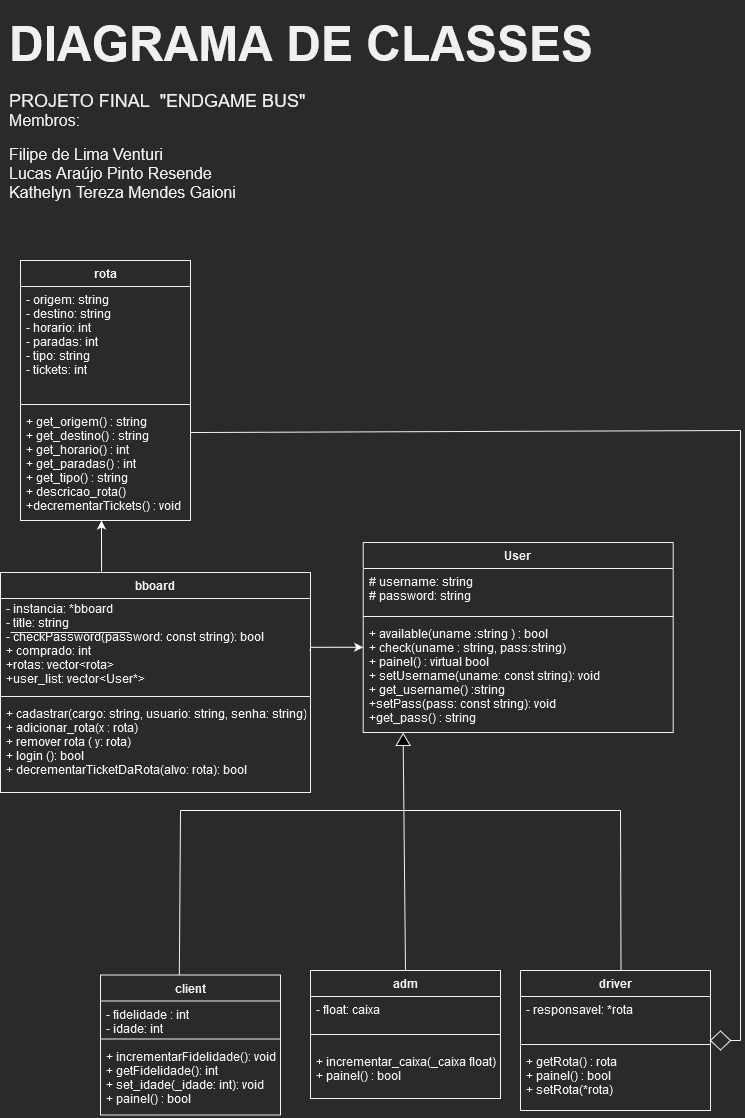

The diagram above was exported from draw.io. Its source (the exported page's mxGraphModel, read from the mxfile embedded in the PNG):
<mxGraphModel dx="1422" dy="1929" grid="1" gridSize="10" guides="1" tooltips="1" connect="1" arrows="1" fold="1" page="1" pageScale="1" pageWidth="827" pageHeight="1169" math="0" shadow="0">
  <root>
    <mxCell id="0" />
    <mxCell id="1" parent="0" />
    <mxCell id="6xMLS2Rm7-0HrVU2JoJh-32" value="User" style="swimlane;fontStyle=1;align=center;verticalAlign=top;childLayout=stackLayout;horizontal=1;startSize=26;horizontalStack=0;resizeParent=1;resizeParentMax=0;resizeLast=0;collapsible=1;marginBottom=0;" parent="1" vertex="1">
      <mxGeometry x="402.7" y="-618" width="310" height="190" as="geometry">
        <mxRectangle x="402.7" y="-588" width="80" height="138" as="alternateBounds" />
      </mxGeometry>
    </mxCell>
    <mxCell id="6xMLS2Rm7-0HrVU2JoJh-33" value="# username: string&#10;# password: string&#10;" style="text;strokeColor=none;fillColor=none;align=left;verticalAlign=top;spacingLeft=4;spacingRight=4;overflow=hidden;rotatable=0;points=[[0,0.5],[1,0.5]];portConstraint=eastwest;" parent="6xMLS2Rm7-0HrVU2JoJh-32" vertex="1">
      <mxGeometry y="26" width="310" height="44" as="geometry" />
    </mxCell>
    <mxCell id="6xMLS2Rm7-0HrVU2JoJh-34" value="" style="line;strokeWidth=1;fillColor=none;align=left;verticalAlign=middle;spacingTop=-1;spacingLeft=3;spacingRight=3;rotatable=0;labelPosition=right;points=[];portConstraint=eastwest;strokeColor=inherit;" parent="6xMLS2Rm7-0HrVU2JoJh-32" vertex="1">
      <mxGeometry y="70" width="310" height="8" as="geometry" />
    </mxCell>
    <mxCell id="6xMLS2Rm7-0HrVU2JoJh-35" value="+ available(uname :string ) : bool&#10;+ check(uname : string, pass:string)&#10;+ painel() : virtual bool&#10;+ setUsername(uname: const string): void&#10;+ get_username() :string&#10;+setPass(pass: const string): void&#10;+get_pass() : string&#10;" style="text;strokeColor=none;fillColor=none;align=left;verticalAlign=top;spacingLeft=4;spacingRight=4;overflow=hidden;rotatable=0;points=[[0,0.5],[1,0.5]];portConstraint=eastwest;" parent="6xMLS2Rm7-0HrVU2JoJh-32" vertex="1">
      <mxGeometry y="78" width="310" height="112" as="geometry" />
    </mxCell>
    <mxCell id="6xMLS2Rm7-0HrVU2JoJh-36" value="adm" style="swimlane;fontStyle=1;align=center;verticalAlign=top;childLayout=stackLayout;horizontal=1;startSize=26;horizontalStack=0;resizeParent=1;resizeParentMax=0;resizeLast=0;collapsible=1;marginBottom=0;" parent="1" vertex="1">
      <mxGeometry x="350" y="-190" width="190" height="128" as="geometry">
        <mxRectangle x="360" y="-210" width="100" height="30" as="alternateBounds" />
      </mxGeometry>
    </mxCell>
    <mxCell id="6xMLS2Rm7-0HrVU2JoJh-37" value="- float: caixa" style="text;strokeColor=none;fillColor=none;align=left;verticalAlign=top;spacingLeft=4;spacingRight=4;overflow=hidden;rotatable=0;points=[[0,0.5],[1,0.5]];portConstraint=eastwest;" parent="6xMLS2Rm7-0HrVU2JoJh-36" vertex="1">
      <mxGeometry y="26" width="190" height="24" as="geometry" />
    </mxCell>
    <mxCell id="6xMLS2Rm7-0HrVU2JoJh-38" value="" style="line;strokeWidth=1;fillColor=none;align=left;verticalAlign=middle;spacingTop=-1;spacingLeft=3;spacingRight=3;rotatable=0;labelPosition=right;points=[];portConstraint=eastwest;strokeColor=inherit;" parent="6xMLS2Rm7-0HrVU2JoJh-36" vertex="1">
      <mxGeometry y="50" width="190" height="28" as="geometry" />
    </mxCell>
    <mxCell id="6xMLS2Rm7-0HrVU2JoJh-39" value="+ incrementar_caixa(_caixa float)&#10;+ painel() : bool" style="text;strokeColor=none;fillColor=none;align=left;verticalAlign=top;spacingLeft=4;spacingRight=4;overflow=hidden;rotatable=0;points=[[0,0.5],[1,0.5]];portConstraint=eastwest;" parent="6xMLS2Rm7-0HrVU2JoJh-36" vertex="1">
      <mxGeometry y="78" width="190" height="50" as="geometry" />
    </mxCell>
    <mxCell id="6xMLS2Rm7-0HrVU2JoJh-40" value="client" style="swimlane;fontStyle=1;align=center;verticalAlign=top;childLayout=stackLayout;horizontal=1;startSize=26;horizontalStack=0;resizeParent=1;resizeParentMax=0;resizeLast=0;collapsible=1;marginBottom=0;" parent="1" vertex="1">
      <mxGeometry x="140" y="-185.5" width="180" height="140" as="geometry">
        <mxRectangle x="300" y="-210" width="90" height="30" as="alternateBounds" />
      </mxGeometry>
    </mxCell>
    <mxCell id="6xMLS2Rm7-0HrVU2JoJh-41" value="- fidelidade : int&#10;- idade: int" style="text;strokeColor=none;fillColor=none;align=left;verticalAlign=top;spacingLeft=4;spacingRight=4;overflow=hidden;rotatable=0;points=[[0,0.5],[1,0.5]];portConstraint=eastwest;" parent="6xMLS2Rm7-0HrVU2JoJh-40" vertex="1">
      <mxGeometry y="26" width="180" height="34" as="geometry" />
    </mxCell>
    <mxCell id="6xMLS2Rm7-0HrVU2JoJh-42" value="" style="line;strokeWidth=1;fillColor=none;align=left;verticalAlign=middle;spacingTop=-1;spacingLeft=3;spacingRight=3;rotatable=0;labelPosition=right;points=[];portConstraint=eastwest;strokeColor=inherit;" parent="6xMLS2Rm7-0HrVU2JoJh-40" vertex="1">
      <mxGeometry y="60" width="180" height="8" as="geometry" />
    </mxCell>
    <mxCell id="6xMLS2Rm7-0HrVU2JoJh-43" value="+ incrementarFidelidade(): void&#10;+ getFidelidade(): int &#10;+ set_idade(_idade: int): void&#10;+ painel() : bool&#10;" style="text;strokeColor=none;fillColor=none;align=left;verticalAlign=top;spacingLeft=4;spacingRight=4;overflow=hidden;rotatable=0;points=[[0,0.5],[1,0.5]];portConstraint=eastwest;" parent="6xMLS2Rm7-0HrVU2JoJh-40" vertex="1">
      <mxGeometry y="68" width="180" height="72" as="geometry" />
    </mxCell>
    <mxCell id="6xMLS2Rm7-0HrVU2JoJh-45" value="driver" style="swimlane;fontStyle=1;align=center;verticalAlign=top;childLayout=stackLayout;horizontal=1;startSize=26;horizontalStack=0;resizeParent=1;resizeParentMax=0;resizeLast=0;collapsible=1;marginBottom=0;" parent="1" vertex="1">
      <mxGeometry x="560" y="-190" width="190" height="140" as="geometry">
        <mxRectangle x="530" y="-210" width="100" height="30" as="alternateBounds" />
      </mxGeometry>
    </mxCell>
    <mxCell id="6xMLS2Rm7-0HrVU2JoJh-46" value="- responsavel: *rota" style="text;strokeColor=none;fillColor=none;align=left;verticalAlign=top;spacingLeft=4;spacingRight=4;overflow=hidden;rotatable=0;points=[[0,0.5],[1,0.5]];portConstraint=eastwest;" parent="6xMLS2Rm7-0HrVU2JoJh-45" vertex="1">
      <mxGeometry y="26" width="190" height="44" as="geometry" />
    </mxCell>
    <mxCell id="6xMLS2Rm7-0HrVU2JoJh-47" value="" style="line;strokeWidth=1;fillColor=none;align=left;verticalAlign=middle;spacingTop=-1;spacingLeft=3;spacingRight=3;rotatable=0;labelPosition=right;points=[];portConstraint=eastwest;strokeColor=inherit;" parent="6xMLS2Rm7-0HrVU2JoJh-45" vertex="1">
      <mxGeometry y="70" width="190" height="8" as="geometry" />
    </mxCell>
    <mxCell id="6xMLS2Rm7-0HrVU2JoJh-48" value="+ getRota() : rota&#10;+ painel() : bool&#10;+ setRota(*rota) &#10;&#10;" style="text;strokeColor=none;fillColor=none;align=left;verticalAlign=top;spacingLeft=4;spacingRight=4;overflow=hidden;rotatable=0;points=[[0,0.5],[1,0.5]];portConstraint=eastwest;" parent="6xMLS2Rm7-0HrVU2JoJh-45" vertex="1">
      <mxGeometry y="78" width="190" height="62" as="geometry" />
    </mxCell>
    <mxCell id="6xMLS2Rm7-0HrVU2JoJh-57" value="rota" style="swimlane;fontStyle=1;align=center;verticalAlign=top;childLayout=stackLayout;horizontal=1;startSize=26;horizontalStack=0;resizeParent=1;resizeParentMax=0;resizeLast=0;collapsible=1;marginBottom=0;" parent="1" vertex="1">
      <mxGeometry x="60" y="-900" width="170" height="260" as="geometry">
        <mxRectangle x="50" y="-890" width="60" height="30" as="alternateBounds" />
      </mxGeometry>
    </mxCell>
    <mxCell id="6xMLS2Rm7-0HrVU2JoJh-58" value="- origem: string&#10;- destino: string&#10;- horario: int&#10;- paradas: int&#10;- tipo: string&#10;- tickets: int&#10;" style="text;strokeColor=none;fillColor=none;align=left;verticalAlign=top;spacingLeft=4;spacingRight=4;overflow=hidden;rotatable=0;points=[[0,0.5],[1,0.5]];portConstraint=eastwest;" parent="6xMLS2Rm7-0HrVU2JoJh-57" vertex="1">
      <mxGeometry y="26" width="170" height="114" as="geometry" />
    </mxCell>
    <mxCell id="6xMLS2Rm7-0HrVU2JoJh-59" value="" style="line;strokeWidth=1;fillColor=none;align=left;verticalAlign=middle;spacingTop=-1;spacingLeft=3;spacingRight=3;rotatable=0;labelPosition=right;points=[];portConstraint=eastwest;strokeColor=inherit;" parent="6xMLS2Rm7-0HrVU2JoJh-57" vertex="1">
      <mxGeometry y="140" width="170" height="8" as="geometry" />
    </mxCell>
    <mxCell id="6xMLS2Rm7-0HrVU2JoJh-60" value="+ get_origem() : string&#10;+ get_destino() : string&#10;+ get_horario() : int&#10;+ get_paradas() : int&#10;+ get_tipo() : string&#10;+ descricao_rota()&#10;+decrementarTickets() : void&#10;" style="text;strokeColor=none;fillColor=none;align=left;verticalAlign=top;spacingLeft=4;spacingRight=4;overflow=hidden;rotatable=0;points=[[0,0.5],[1,0.5]];portConstraint=eastwest;" parent="6xMLS2Rm7-0HrVU2JoJh-57" vertex="1">
      <mxGeometry y="148" width="170" height="112" as="geometry" />
    </mxCell>
    <mxCell id="6xMLS2Rm7-0HrVU2JoJh-61" value="bboard" style="swimlane;fontStyle=1;align=center;verticalAlign=top;childLayout=stackLayout;horizontal=1;startSize=26;horizontalStack=0;resizeParent=1;resizeParentMax=0;resizeLast=0;collapsible=1;marginBottom=0;" parent="1" vertex="1">
      <mxGeometry x="40" y="-588" width="310" height="220" as="geometry">
        <mxRectangle x="40" y="-570" width="80" height="30" as="alternateBounds" />
      </mxGeometry>
    </mxCell>
    <mxCell id="eDGbTD8BSn7Ib9gRpbFk-1" value="" style="endArrow=none;html=1;rounded=0;" parent="6xMLS2Rm7-0HrVU2JoJh-61" edge="1">
      <mxGeometry width="50" height="50" relative="1" as="geometry">
        <mxPoint x="10" y="60" as="sourcePoint" />
        <mxPoint x="129" y="60" as="targetPoint" />
      </mxGeometry>
    </mxCell>
    <mxCell id="6xMLS2Rm7-0HrVU2JoJh-62" value="- instancia: *bboard&#10;- title: string&#10;- checkPassword(password: const string): bool&#10;+ comprado: int&#10;+rotas: vector&lt;rota&gt;&#10;+user_list: vector&lt;User*&gt;&#10;&#10;" style="text;strokeColor=none;fillColor=none;align=left;verticalAlign=top;spacingLeft=4;spacingRight=4;overflow=hidden;rotatable=0;points=[[0,0.5],[1,0.5]];portConstraint=eastwest;fontStyle=0;spacingTop=-3;" parent="6xMLS2Rm7-0HrVU2JoJh-61" vertex="1">
      <mxGeometry y="26" width="310" height="94" as="geometry" />
    </mxCell>
    <mxCell id="6xMLS2Rm7-0HrVU2JoJh-63" value="" style="line;strokeWidth=1;fillColor=none;align=left;verticalAlign=middle;spacingTop=-1;spacingLeft=3;spacingRight=3;rotatable=0;labelPosition=right;points=[];portConstraint=eastwest;strokeColor=inherit;" parent="6xMLS2Rm7-0HrVU2JoJh-61" vertex="1">
      <mxGeometry y="120" width="310" height="8" as="geometry" />
    </mxCell>
    <mxCell id="6xMLS2Rm7-0HrVU2JoJh-64" value="+ cadastrar(cargo: string, usuario: string, senha: string)&#10;+ adicionar_rota(x : rota)&#10;+ remover rota ( y: rota)&#10;+ login (): bool&#10;+ decrementarTicketDaRota(alvo: rota): bool&#10;" style="text;strokeColor=none;fillColor=none;align=left;verticalAlign=top;spacingLeft=4;spacingRight=4;overflow=hidden;rotatable=0;points=[[0,0.5],[1,0.5]];portConstraint=eastwest;" parent="6xMLS2Rm7-0HrVU2JoJh-61" vertex="1">
      <mxGeometry y="128" width="310" height="92" as="geometry" />
    </mxCell>
    <mxCell id="1TRnoT9UN4u-FaNmf6Sm-41" value="" style="endArrow=none;html=1;rounded=0;exitX=0.438;exitY=0;exitDx=0;exitDy=0;exitPerimeter=0;" parent="1" source="6xMLS2Rm7-0HrVU2JoJh-40" edge="1">
      <mxGeometry width="50" height="50" relative="1" as="geometry">
        <mxPoint x="260" y="-200" as="sourcePoint" />
        <mxPoint x="220" y="-350" as="targetPoint" />
      </mxGeometry>
    </mxCell>
    <mxCell id="1TRnoT9UN4u-FaNmf6Sm-42" value="" style="endArrow=none;html=1;rounded=0;sketch=0;strokeColor=#FFFFFF;" parent="1" edge="1">
      <mxGeometry width="50" height="50" relative="1" as="geometry">
        <mxPoint x="220" y="-350" as="sourcePoint" />
        <mxPoint x="660" y="-350" as="targetPoint" />
        <Array as="points">
          <mxPoint x="440" y="-350" />
        </Array>
      </mxGeometry>
    </mxCell>
    <mxCell id="1TRnoT9UN4u-FaNmf6Sm-43" value="" style="endArrow=none;html=1;rounded=0;exitX=0.529;exitY=0.003;exitDx=0;exitDy=0;exitPerimeter=0;" parent="1" source="6xMLS2Rm7-0HrVU2JoJh-45" edge="1">
      <mxGeometry width="50" height="50" relative="1" as="geometry">
        <mxPoint x="656" y="-190" as="sourcePoint" />
        <mxPoint x="660" y="-350" as="targetPoint" />
        <Array as="points" />
      </mxGeometry>
    </mxCell>
    <mxCell id="1TRnoT9UN4u-FaNmf6Sm-44" value="" style="endArrow=none;html=1;rounded=0;exitX=0.5;exitY=0;exitDx=0;exitDy=0;" parent="1" source="6xMLS2Rm7-0HrVU2JoJh-36" target="1TRnoT9UN4u-FaNmf6Sm-46" edge="1">
      <mxGeometry width="50" height="50" relative="1" as="geometry">
        <mxPoint x="443" y="-358" as="sourcePoint" />
        <mxPoint x="450" y="-438" as="targetPoint" />
        <Array as="points">
          <mxPoint x="443" y="-388" />
        </Array>
      </mxGeometry>
    </mxCell>
    <mxCell id="1TRnoT9UN4u-FaNmf6Sm-46" value="" style="triangle;whiteSpace=wrap;html=1;rotation=-90;fillColor=#000000;" parent="1" vertex="1">
      <mxGeometry x="436.76" y="-428" width="11.87" height="14.01" as="geometry" />
    </mxCell>
    <mxCell id="1TRnoT9UN4u-FaNmf6Sm-48" style="edgeStyle=orthogonalEdgeStyle;rounded=0;sketch=0;orthogonalLoop=1;jettySize=auto;html=1;strokeColor=#FFFFFF;" parent="1" edge="1">
      <mxGeometry relative="1" as="geometry">
        <mxPoint x="402.7" y="-513.24" as="targetPoint" />
        <Array as="points">
          <mxPoint x="349" y="-510" />
          <mxPoint x="350" y="-510" />
          <mxPoint x="350" y="-513" />
        </Array>
        <mxPoint x="350" y="-510" as="sourcePoint" />
      </mxGeometry>
    </mxCell>
    <mxCell id="1TRnoT9UN4u-FaNmf6Sm-50" value="" style="endArrow=classic;html=1;rounded=0;sketch=0;strokeColor=#FFFFFF;exitX=0.326;exitY=-0.004;exitDx=0;exitDy=0;exitPerimeter=0;" parent="1" source="6xMLS2Rm7-0HrVU2JoJh-61" edge="1">
      <mxGeometry width="50" height="50" relative="1" as="geometry">
        <mxPoint x="123" y="-570" as="sourcePoint" />
        <mxPoint x="141" y="-640" as="targetPoint" />
      </mxGeometry>
    </mxCell>
    <mxCell id="1TRnoT9UN4u-FaNmf6Sm-67" value="&lt;h1&gt;&lt;font style=&quot;font-size: 48px;&quot;&gt;DIAGRAMA DE CLASSES&lt;/font&gt;&lt;/h1&gt;&lt;div&gt;&lt;font style=&quot;font-size: 18px;&quot; face=&quot;Arial&quot;&gt;PROJETO FINAL&amp;nbsp; &quot;ENDGAME BUS&quot;&lt;/font&gt;&lt;/div&gt;&lt;div&gt;&lt;font size=&quot;3&quot;&gt;&lt;font face=&quot;Arial&quot;&gt;Membros:&lt;/font&gt;&lt;br&gt;&lt;/font&gt;&lt;/div&gt;&lt;div&gt;&lt;br&gt;&lt;/div&gt;&lt;div&gt;&lt;font size=&quot;3&quot; face=&quot;arial&quot;&gt;Filipe de Lima Venturi&lt;/font&gt;&lt;/div&gt;&lt;div&gt;&lt;font size=&quot;3&quot; face=&quot;arial&quot;&gt;Lucas Araújo Pinto Resende &lt;br&gt;Kathelyn Tereza Mendes Gaioni&lt;/font&gt;&lt;/div&gt;" style="text;html=1;strokeColor=none;fillColor=none;spacing=5;spacingTop=-20;whiteSpace=wrap;overflow=hidden;rounded=0;labelBackgroundColor=none;labelBorderColor=none;" parent="1" vertex="1">
      <mxGeometry x="44" y="-1150" width="740" height="230" as="geometry" />
    </mxCell>
    <mxCell id="aGf-gvg85_htDUVWlam5-1" value="" style="rhombus;whiteSpace=wrap;html=1;" parent="1" vertex="1">
      <mxGeometry x="750" y="-129.5" width="20" height="19" as="geometry" />
    </mxCell>
    <mxCell id="aGf-gvg85_htDUVWlam5-3" value="" style="endArrow=none;html=1;rounded=0;exitX=1;exitY=0.5;exitDx=0;exitDy=0;" parent="1" source="aGf-gvg85_htDUVWlam5-1" edge="1">
      <mxGeometry width="50" height="50" relative="1" as="geometry">
        <mxPoint x="730" y="-120" as="sourcePoint" />
        <mxPoint x="780" y="-120" as="targetPoint" />
      </mxGeometry>
    </mxCell>
    <mxCell id="aGf-gvg85_htDUVWlam5-4" value="" style="endArrow=none;html=1;rounded=0;" parent="1" edge="1">
      <mxGeometry width="50" height="50" relative="1" as="geometry">
        <mxPoint x="780" y="-120" as="sourcePoint" />
        <mxPoint x="780" y="-730" as="targetPoint" />
      </mxGeometry>
    </mxCell>
    <mxCell id="_4zgyq4eOVv2QUSBQQ8K-12" value="" style="endArrow=none;html=1;rounded=0;" parent="1" edge="1">
      <mxGeometry width="50" height="50" relative="1" as="geometry">
        <mxPoint x="230" y="-728" as="sourcePoint" />
        <mxPoint x="780" y="-730" as="targetPoint" />
        <Array as="points">
          <mxPoint x="240" y="-728" />
        </Array>
      </mxGeometry>
    </mxCell>
  </root>
</mxGraphModel>